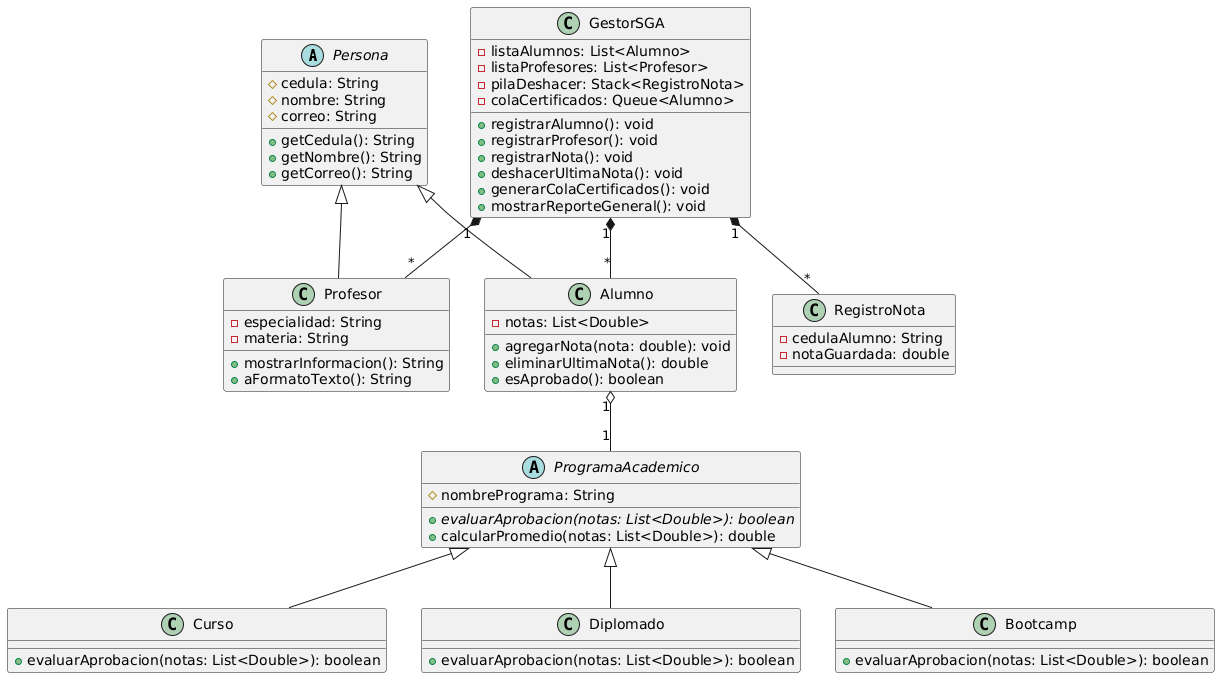

The diagram above was rendered by PlantUML. Its source (embedded in the PNG):
@startuml
abstract class Persona {
  # cedula: String
  # nombre: String
  # correo: String
  + getCedula(): String
  + getNombre(): String
  + getCorreo(): String
}

class Alumno {
  - notas: List<Double>
  + agregarNota(nota: double): void
  + eliminarUltimaNota(): double
  + esAprobado(): boolean
}

class Profesor {
  - especialidad: String
  - materia: String
  + mostrarInformacion(): String
  + aFormatoTexto(): String
}

abstract class ProgramaAcademico {
  # nombrePrograma: String
  + {abstract} evaluarAprobacion(notas: List<Double>): boolean
  + calcularPromedio(notas: List<Double>): double
}

class Curso {
  + evaluarAprobacion(notas: List<Double>): boolean
}

class Diplomado {
  + evaluarAprobacion(notas: List<Double>): boolean
}

class Bootcamp {
  + evaluarAprobacion(notas: List<Double>): boolean
}

class RegistroNota {
  - cedulaAlumno: String
  - notaGuardada: double
}

class GestorSGA {
  - listaAlumnos: List<Alumno>
  - listaProfesores: List<Profesor>
  - pilaDeshacer: Stack<RegistroNota>
  - colaCertificados: Queue<Alumno>
  + registrarAlumno(): void
  + registrarProfesor(): void
  + registrarNota(): void
  + deshacerUltimaNota(): void
  + generarColaCertificados(): void
  + mostrarReporteGeneral(): void
}

Persona <|-- Alumno
Persona <|-- Profesor
ProgramaAcademico <|-- Curso
ProgramaAcademico <|-- Diplomado
ProgramaAcademico <|-- Bootcamp

Alumno "1" o-- "1" ProgramaAcademico
GestorSGA "1" *-- "*" Alumno
GestorSGA "1" *-- "*" Profesor
GestorSGA "1" *-- "*" RegistroNota
@enduml